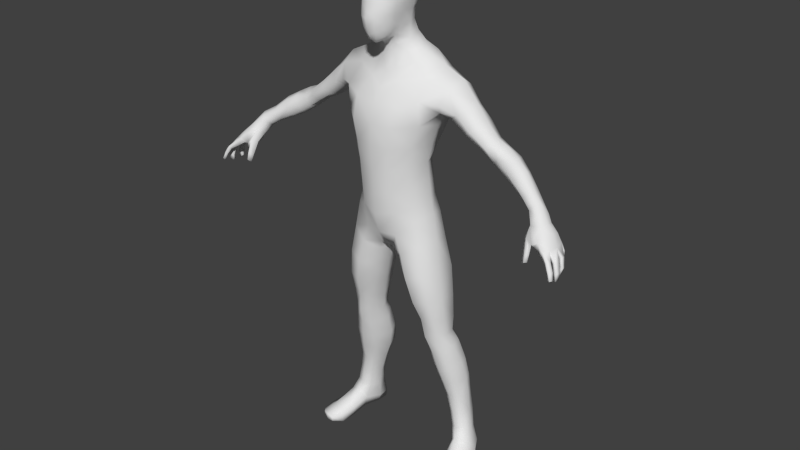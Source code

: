 # Source: Male_LOWPOLYGON.blend  (saved by Blender 3.2.14; exported with 4.5.12 LTS)
import bpy
from mathutils import Matrix  # noqa: F401  (used for matrix-valued properties, if any)

bpy.ops.wm.read_factory_settings(use_empty=True)
scene = bpy.context.scene
scene.name = 'Scene'

# ---- collections
col_collection_1 = bpy.data.collections.new('Collection 1'); scene.collection.children.link(col_collection_1)

# ---- materials (node trees are filled in below, after node groups)
mat_material = bpy.data.materials.new('Material')
mat_material.alpha_threshold = 0.0
mat_material.use_transparent_shadow = False
mat_material.roughness = 0.5

# ---- material node trees

# ---- world
world_world = bpy.data.worlds.new('World'); scene.world = world_world
world_world.color = (0.05088, 0.05088, 0.05088)
world_world.use_sun_shadow = False
world_world.sun_shadow_jitter_overblur = 0.0
world_world.cycles.sampling_method = 'MANUAL'
world_world.cycles.sample_map_resolution = 256

# ---- meshes
me_mesh = bpy.data.meshes.new('Mesh')
me_mesh.from_pydata([(7.748, -13.15, 114.6), (7.694, -13.47, 114.5), (7.39, -13.33, 114.8), (7.497, -13.05, 114.9), (7.52, -12.75, 114.8), (7.712, -12.83, 114.5), (7.419, -12.59, 114.6), (7.594, -12.63, 114.4), (7.285, -12.61, 114.4), (7.459, -12.6, 114.2), (7.359, -12.78, 114.1), (7.158, -12.77, 114.3), (7.064, -13.57, 114.0), (7.053, -13.12, 114.3), (7.21, -13.48, 114.5), (7.267, -13.8, 114.1), (8.011, -13.61, 114.2), (8.068, -13.24, 114.3), (8.325, -13.34, 113.9), (8.272, -13.73, 113.9), (8.032, -12.87, 114.2), (7.905, -12.64, 114.1), (8.162, -12.7, 113.8), (8.269, -12.94, 113.9), (7.747, -12.63, 113.9), (8.024, -12.7, 113.7), (7.677, -12.84, 113.8), (8.101, -12.96, 113.6), (7.656, -13.18, 113.8), (8.167, -13.32, 113.7), (8.57, -13.64, 112.8), (8.521, -13.78, 112.8), (8.652, -13.86, 112.8), (8.7, -13.71, 112.8), (7.593, -13.73, 114.3), (7.505, -13.8, 113.9), (7.316, -13.82, 113.1), (7.207, -13.93, 113.1), (7.351, -14.02, 113.2), (7.44, -13.92, 113.2), (7.297, -13.09, 113.9), (7.326, -13.49, 113.8), (8.517, -13.23, 112.8), (8.415, -13.19, 112.9), (8.41, -13.36, 112.9), (8.539, -13.38, 112.8), (7.821, -13.86, 114.1), (8.081, -13.98, 113.9), (8.659, -14.13, 112.9), (8.583, -14.24, 112.9), (8.673, -14.28, 113.0), (8.733, -14.18, 113.0), (8.191, -12.97, 113.1), (8.281, -13.0, 113.1), (8.267, -12.87, 113.0), (8.161, -12.83, 113.1), (8.568, -13.57, 113.6), (8.529, -13.78, 113.5), (8.44, -13.51, 113.5), (8.389, -13.74, 113.4), (8.114, -13.69, 113.7), (8.362, -13.3, 113.5), (8.392, -13.09, 113.5), (8.539, -13.31, 113.5), (8.528, -13.11, 113.5), (8.484, -13.98, 113.6), (8.392, -14.15, 113.6), (8.372, -13.92, 113.5), (8.286, -14.08, 113.5), (7.948, -13.93, 113.7), (8.218, -12.75, 113.5), (8.333, -12.74, 113.5), (8.232, -12.91, 113.5), (8.349, -12.89, 113.6), (8.661, -13.86, 113.1), (8.711, -13.66, 113.1), (8.563, -13.61, 113.1), (8.497, -13.79, 113.0), (8.464, -13.33, 113.2), (8.485, -13.15, 113.2), (8.625, -13.36, 113.1), (8.612, -13.18, 113.1), (8.677, -14.11, 113.3), (8.588, -14.25, 113.2), (8.564, -14.04, 113.2), (8.472, -14.18, 113.2), (8.214, -12.78, 113.3), (8.348, -12.79, 113.3), (8.234, -12.94, 113.3), (8.361, -12.94, 113.3), (6.932, -13.18, 114.9), (7.106, -13.14, 115.1), (7.237, -12.91, 115.2), (7.247, -12.6, 115.0), (7.161, -12.45, 114.8), (7.024, -12.51, 114.6), (6.911, -12.7, 114.6), (6.865, -12.95, 114.7), (7.298, -13.68, 113.4), (7.46, -13.83, 113.5), (7.163, -13.81, 113.4), (7.343, -13.96, 113.5), (7.647, -13.86, 113.9), (7.636, -13.54, 113.8), (0.4607, -11.65, 122.0), (0.377, -11.7, 121.5), (0.6689, -11.96, 121.5), (0.3248, -14.15, 121.1), (0.3556, -13.42, 122.8), (0.8182, -12.41, 121.9), (0.6185, -13.8, 121.6), (0.5717, -13.4, 122.6), (0.699, -12.37, 121.2), (0.369, -12.21, 122.8), (0.3404, -14.09, 121.4), (0.6352, -13.82, 121.4), (0.5024, -13.68, 122.4), (0.7278, -13.43, 122.1), (0.3842, -12.58, 122.9), (0.7944, -12.99, 122.3), (0.2891, -14.01, 122.0), (0.6154, -13.83, 121.2), (0.3346, -14.08, 121.6), (0.5719, -12.02, 121.2), (0.725, -13.43, 121.2), (0.568, -13.78, 122.0), (0.7796, -13.41, 121.7), (0.7891, -12.52, 122.3), (0.6033, -12.58, 122.8), (0.6846, -12.12, 122.4), (0.6114, -13.01, 122.7), (0.417, -11.89, 122.5), (0.7461, -11.98, 121.9), (0.7662, -12.34, 121.5), (0.7623, -13.43, 121.4), (0.3005, -13.79, 122.5), (0.5735, -11.23, 115.8), (1.436, -11.55, 115.7), (1.79, -11.26, 116.8), (0.7467, -10.93, 116.7), (0.7833, -13.98, 115.9), (0.9142, -14.05, 116.8), (0.6552, -11.22, 119.4), (0.8073, -10.99, 118.7), (0.8428, -10.86, 117.8), (1.765, -11.01, 117.8), (1.79, -11.2, 118.8), (0.5563, -11.47, 114.9), (0.8686, -13.87, 117.8), (0.5912, -13.28, 118.5), (1.321, -13.21, 114.2), (0.7382, -13.76, 113.8), (0.6998, -13.9, 114.9), (1.324, -13.33, 115.0), (1.322, -11.72, 114.2), (1.664, -12.44, 114.3), (1.604, -12.47, 115.1), (1.254, -11.76, 115.0), (1.73, -12.37, 115.9), (1.934, -12.25, 116.7), (1.494, -13.37, 115.9), (3.402, -12.46, 117.8), (3.116, -12.66, 117.5), (2.434, -12.95, 117.8), (2.646, -12.63, 118.4), (3.571, -11.93, 117.9), (2.843, -11.86, 118.7), (3.404, -11.42, 117.7), (2.757, -11.24, 118.3), (3.069, -11.37, 117.3), (2.496, -11.22, 117.7), (2.7, -11.7, 117.2), (2.353, -11.6, 117.3), (2.606, -12.19, 117.2), (2.2, -12.23, 117.3), (2.785, -12.58, 117.3), (2.265, -12.65, 117.4), (4.517, -12.67, 116.5), (3.816, -12.73, 117.0), (4.07, -12.45, 117.2), (4.702, -12.44, 116.7), (4.653, -12.05, 116.8), (4.144, -12.02, 117.3), (4.565, -11.69, 116.7), (4.044, -11.54, 117.2), (3.724, -11.56, 116.9), (4.33, -11.65, 116.5), (3.433, -11.76, 116.8), (4.189, -11.81, 116.3), (3.373, -12.22, 116.7), (4.217, -12.25, 116.3), (4.304, -12.49, 116.3), (3.51, -12.58, 116.8), (5.926, -12.82, 115.6), (5.443, -12.67, 115.9), (5.623, -12.55, 116.2), (6.118, -12.7, 115.9), (6.222, -12.38, 116.0), (5.714, -12.19, 116.3), (6.123, -11.97, 115.8), (5.549, -11.75, 116.2), (5.338, -11.62, 115.9), (5.927, -11.82, 115.5), (5.198, -11.89, 115.6), (5.756, -12.03, 115.2), (5.218, -12.31, 115.5), (5.756, -12.42, 115.2), (5.335, -12.52, 115.6), (5.817, -12.6, 115.3), (6.496, -12.99, 115.2), (6.657, -12.87, 115.4), (6.76, -12.65, 115.5), (6.733, -12.32, 115.4), (6.61, -12.17, 115.1), (6.471, -12.29, 114.9), (6.43, -12.58, 114.9), (6.422, -12.8, 115.0), (1.324, -11.54, 119.5), (2.016, -11.93, 119.1), (1.497, -12.13, 119.4), (1.584, -12.73, 118.7), (1.116, -12.71, 119.2), (0.4735, -13.06, 118.9), (1.751, -13.38, 117.9), (1.801, -13.28, 116.9), (4.991, -12.53, 116.2), (5.062, -12.43, 116.4), (5.161, -12.1, 116.6), (4.973, -11.74, 116.5), (4.794, -11.59, 116.2), (4.706, -11.83, 115.9), (4.753, -12.24, 115.8), (4.848, -12.48, 115.9), (0.6976, -11.3, 113.3), (0.8091, -11.03, 112.2), (0.8154, -13.6, 113.0), (1.343, -13.11, 113.3), (1.49, -13.15, 112.6), (0.7268, -13.48, 111.9), (1.7, -12.38, 113.6), (1.819, -12.33, 112.8), (1.371, -11.67, 113.4), (1.569, -11.54, 112.6), (1.016, -13.48, 111.1), (0.5095, -13.0, 110.7), (0.3051, -13.08, 111.1), (0.1457, -12.11, 111.2), (0.3458, -11.24, 111.5), (1.684, -13.18, 111.5), (2.035, -12.36, 111.7), (1.84, -11.53, 111.5), (1.284, -11.16, 111.2), (0.659, -11.35, 110.8), (0.3595, -12.19, 110.6), (0.4494, -13.53, 120.3), (0.3892, -13.09, 120.2), (0.2036, -13.22, 120.1), (0.1925, -13.65, 120.1), (0.325, -11.63, 120.2), (0.2074, -11.83, 120.7), (0.4731, -11.45, 119.8), (0.6559, -11.93, 120.2), (0.533, -12.05, 120.7), (0.9574, -11.78, 119.8), (0.7071, -12.52, 120.1), (0.6606, -12.46, 120.7), (1.06, -12.31, 119.7), (0.7316, -12.77, 119.6), (0.3335, -12.97, 119.5), (0.4324, -12.9, 119.9), (0.2856, -13.01, 119.9), (0.6133, -12.92, 120.7), (0.5035, -12.98, 120.4), (0.5974, -13.43, 120.5), (0.6826, -13.38, 120.8), (0.6236, -11.46, 114.1), (2.422, -12.34, 106.3), (2.024, -12.47, 106.1), (1.834, -12.82, 107.1), (2.264, -12.53, 107.2), (2.488, -12.22, 107.2), (2.697, -11.9, 106.5), (2.378, -11.59, 107.1), (2.543, -11.37, 106.6), (1.985, -11.25, 107.1), (2.096, -11.05, 106.6), (1.593, -12.17, 106.1), (1.517, -12.4, 107.1), (1.326, -11.5, 106.2), (1.514, -11.13, 106.5), (1.52, -11.35, 107.0), (1.333, -11.75, 106.9), (3.613, -11.28, 101.1), (3.26, -11.12, 101.9), (3.058, -10.71, 101.8), (3.284, -10.71, 101.1), (2.925, -10.3, 101.1), (2.77, -10.45, 101.9), (2.39, -10.39, 101.1), (2.405, -10.56, 101.9), (2.312, -11.01, 101.8), (2.365, -10.93, 101.1), (2.557, -11.7, 101.3), (2.44, -11.53, 102.0), (2.663, -11.73, 102.8), (2.465, -11.78, 103.7), (2.867, -11.61, 103.7), (2.992, -11.54, 102.9), (2.999, -11.1, 103.7), (3.076, -11.08, 102.8), (2.799, -10.7, 103.8), (2.92, -10.62, 102.7), (2.464, -10.47, 103.8), (2.637, -10.49, 102.8), (2.123, -11.62, 103.7), (2.33, -11.56, 102.8), (2.283, -10.65, 102.7), (1.98, -10.65, 103.8), (1.868, -11.11, 103.6), (2.16, -11.06, 102.7), (2.903, -11.91, 101.7), (2.762, -11.7, 102.1), (3.166, -11.53, 102.1), (3.402, -11.74, 101.5), (1.716, -12.95, 108.0), (2.185, -12.75, 108.0), (2.508, -12.35, 107.9), (2.442, -11.62, 107.8), (1.949, -11.27, 107.7), (1.387, -12.54, 107.8), (1.344, -11.4, 107.6), (1.156, -11.97, 107.7), (2.643, -12.11, 105.4), (2.189, -12.29, 105.3), (2.859, -11.49, 105.5), (2.737, -11.05, 105.5), (2.23, -10.61, 105.6), (1.695, -11.95, 105.2), (1.524, -10.75, 105.5), (1.349, -11.28, 105.3), (4.155, -12.39, 100.7), (3.972, -11.81, 100.8), (3.863, -11.85, 100.4), (4.168, -12.37, 100.4), (2.931, -12.31, 100.4), (2.753, -12.44, 101.0), (2.989, -13.01, 100.8), (2.977, -12.97, 100.4), (3.091, -12.38, 101.3), (3.357, -12.94, 101.0), (2.488, -10.37, 100.7), (2.91, -10.28, 100.6), (3.201, -10.64, 100.5), (3.528, -11.25, 100.5), (2.841, -11.53, 100.6), (2.608, -10.81, 100.6), (2.773, -11.86, 104.6), (2.35, -12.06, 104.5), (2.947, -11.22, 104.6), (2.803, -10.84, 104.6), (2.331, -10.42, 104.7), (1.886, -11.74, 104.4), (1.558, -11.16, 104.4), (1.684, -10.59, 104.6), (1.536, -13.3, 108.9), (2.142, -13.04, 109.0), (1.284, -13.49, 110.0), (1.947, -13.2, 110.2), (2.404, -12.41, 109.0), (2.248, -12.42, 110.2), (2.379, -11.6, 108.9), (2.214, -11.53, 110.2), (1.825, -11.23, 108.8), (1.629, -11.13, 110.0), (1.043, -12.74, 108.8), (0.7659, -12.92, 109.8), (1.12, -11.42, 108.7), (0.9023, -12.14, 108.7), (0.8866, -11.38, 109.8), (0.6253, -12.26, 109.7), (3.586, -12.16, 101.2), (3.795, -12.71, 100.9), (3.703, -12.33, 100.3), (3.834, -12.7, 100.4), (3.295, -12.5, 100.3), (3.358, -12.89, 100.4), (0.4847, -13.81, 120.6), (0.5442, -13.8, 120.8), (0.2817, -14.11, 120.7), (0.2559, -14.04, 120.5), (0.4098, -13.8, 120.3), (0.2138, -13.93, 120.2), (4.17, -12.93, 100.5), (4.169, -12.93, 100.6), (3.299, -13.39, 100.7), (3.288, -13.38, 100.5), (3.595, -13.39, 100.8), (3.936, -13.22, 100.7), (3.589, -13.39, 100.5), (3.936, -13.22, 100.5), (0.2638, -11.82, 121.1), (0.8221, -12.91, 121.8), (0.7805, -12.88, 121.5), (0.726, -12.89, 121.2), (0.3786, -13.02, 122.9), (0.5455, -12.28, 122.7), (0.0, -14.06, 116.8), (0.0, -13.84, 117.6), (0.0, -13.48, 118.2), (0.0, -10.97, 117.7), (0.0, -13.16, 118.8), (0.0, -13.09, 119.4), (0.0, -14.09, 122.0), (0.0, -14.3, 121.1), (0.0, -13.84, 122.5), (0.0, -13.44, 122.8), (0.0, -11.8, 122.6), (0.0, -14.22, 121.3), (0.0, -12.18, 122.9), (0.0, -12.57, 123.0), (0.0, -11.54, 122.1), (0.0, -14.19, 121.6), (0.0, -11.62, 121.5), (0.0, -14.11, 115.9), (0.0, -11.22, 119.2), (0.0, -11.06, 118.6), (0.0, -11.52, 114.9), (0.0, -11.36, 115.9), (0.0, -11.1, 116.8), (0.0, -14.01, 114.8), (0.0, -11.27, 113.2), (0.0, -11.05, 112.4), (0.0, -13.88, 112.8), (0.0, -13.64, 111.9), (0.0, -11.23, 111.8), (0.0, -12.12, 111.3), (0.0, -13.16, 111.2), (0.0, -13.3, 120.0), (0.0, -13.71, 120.0), (0.0, -11.78, 120.7), (0.0, -11.6, 120.2), (0.0, -11.4, 119.7), (0.0, -13.14, 119.8), (0.0, -11.52, 114.0), (0.0, -14.21, 120.7), (0.0, -14.11, 120.4), (0.0, -14.0, 120.2), (0.0, -11.77, 121.1), (0.0, -13.94, 113.8), (0.0, -13.03, 123.0)], [], [(3, 2, 1, 0), (23, 22, 21, 20), (27, 26, 24, 25), (28, 26, 27, 29), (39, 38, 37, 36), (14, 13, 12, 15), (64, 23, 18, 63), (76, 75, 33, 30), (17, 16, 19, 18), (55, 54, 53, 52), (18, 19, 57, 56), (74, 57, 59, 77), (65, 82, 84, 67), (60, 69, 102, 103), (27, 23, 64, 62), (22, 25, 24, 21), (56, 75, 76, 58), (23, 27, 72, 73), (78, 61, 62, 79), (81, 64, 63, 80), (99, 39, 36, 98), (51, 48, 84, 82), (70, 71, 87, 86), (78, 79, 43, 44), (67, 60, 19, 65), (89, 53, 54, 87), (79, 62, 64, 81), (15, 12, 100, 101), (44, 45, 80, 78), (84, 85, 68, 67), (46, 34, 35, 102), (69, 60, 67, 68), (51, 50, 49, 48), (142, 424, 441, 260), (17, 0, 1, 16), (406, 423, 140, 141), (367, 365, 368, 369), (425, 424, 142, 143), (144, 139, 428, 409), (144, 143, 146, 145), (146, 143, 142, 217), (136, 139, 138, 137), (147, 157, 154, 275), (332, 276, 277, 333), (427, 136, 147, 426), (407, 148, 149, 408), (151, 150, 153, 152), (255, 269, 264, 272), (151, 152, 429, 448), (266, 263, 261, 264), (348, 349, 381, 380), (246, 247, 252, 253), (150, 155, 156, 153), (151, 235, 236, 150), (155, 154, 157, 156), (334, 332, 356, 358), (5, 20, 21, 7), (117, 119, 130, 111), (403, 112, 133, 402), (174, 176, 224, 159), (437, 256, 257, 438), (162, 163, 176, 175), (160, 153, 156, 158), (168, 146, 218, 166), (164, 161, 165, 166), (166, 165, 167, 168), (280, 281, 283, 282), (170, 168, 167, 169), (236, 237, 240, 239), (179, 178, 177, 180), (174, 173, 175, 176), (255, 272, 273, 254), (179, 180, 181, 182), (185, 184, 183, 186), (182, 181, 183, 184), (177, 191, 232, 225), (208, 206, 215, 216), (195, 194, 193, 196), (188, 190, 189, 187), (192, 178, 162, 175), (178, 192, 191, 177), (190, 191, 192, 189), (4, 93, 92, 3), (197, 211, 212, 199), (94, 213, 212, 93), (198, 195, 196, 197), (213, 202, 199, 212), (96, 95, 8, 11), (229, 228, 200, 201), (206, 205, 203, 204), (198, 197, 199, 200), (202, 204, 203, 201), (203, 205, 231, 230), (200, 199, 202, 201), (431, 234, 247, 434), (196, 210, 211, 197), (194, 207, 208, 193), (94, 93, 4, 6), (218, 146, 217, 219), (210, 196, 193, 209), (285, 289, 290, 284), (202, 213, 214, 204), (176, 163, 223, 224), (91, 210, 209, 90), (221, 220, 218, 219), (393, 397, 399, 392), (149, 222, 410, 408), (263, 266, 219, 217), (174, 172, 171, 173), (221, 222, 149, 220), (406, 141, 148, 407), (268, 411, 410, 222), (310, 311, 313, 312), (299, 316, 313, 297), (353, 342, 344, 354), (180, 177, 225, 226), (294, 295, 296, 297), (205, 207, 232, 231), (148, 141, 224, 223), (65, 19, 47, 66), (444, 388, 107, 413), (135, 108, 415, 414), (1, 2, 14, 34), (418, 113, 131, 416), (74, 32, 33, 75), (150, 236, 239, 155), (71, 70, 25, 22), (14, 15, 35, 34), (186, 183, 228, 229), (226, 227, 181, 180), (190, 231, 232, 191), (152, 153, 160, 140), (230, 231, 190, 188), (364, 366, 375, 374), (211, 92, 93, 212), (99, 98, 41, 35), (92, 211, 210, 91), (366, 243, 244, 375), (95, 214, 213, 94), (90, 97, 13, 14), (13, 97, 96, 11), (164, 163, 162, 161), (166, 218, 220, 164), (109, 127, 119, 401), (319, 315, 314, 318), (165, 182, 184, 167), (131, 129, 132, 104), (245, 244, 243, 238), (235, 432, 433, 238), (237, 236, 235, 238), (188, 187, 185, 186), (325, 326, 368, 365), (241, 239, 240, 242), (251, 234, 242, 250), (247, 246, 435, 434), (234, 431, 430, 233), (238, 243, 248, 237), (232, 207, 194, 225), (171, 187, 189, 173), (237, 248, 249, 240), (367, 248, 243, 366), (433, 436, 245, 238), (252, 251, 373, 378), (140, 423, 429, 152), (234, 251, 252, 247), (235, 151, 448, 432), (112, 123, 106, 133), (255, 254, 257, 256), (8, 95, 94, 6), (105, 422, 420, 104), (440, 439, 259, 258), (396, 394, 395, 398), (123, 400, 105, 106), (109, 132, 129, 127), (420, 416, 131, 104), (264, 261, 262, 265), (411, 268, 270, 442), (403, 271, 265, 112), (160, 158, 159, 224), (341, 380, 381, 340), (277, 278, 287, 286), (266, 264, 269, 267), (269, 255, 256, 270), (265, 262, 123, 112), (309, 307, 322, 293), (4, 3, 0, 5), (419, 118, 113, 418), (119, 127, 128, 130), (110, 122, 114, 115), (107, 114, 417, 413), (26, 28, 40, 10), (265, 271, 272, 264), (90, 209, 216, 97), (271, 274, 273, 272), (120, 125, 116, 135), (119, 117, 126, 401), (439, 447, 400, 259), (405, 128, 127, 129), (371, 369, 368, 370), (315, 319, 300, 303), (106, 105, 104, 132), (126, 117, 125, 110), (241, 233, 275, 154), (344, 345, 302, 354), (275, 443, 426, 147), (257, 254, 390, 391), (344, 384, 385, 347), (278, 277, 276, 279), (287, 291, 288, 286), (154, 155, 239, 241), (46, 47, 19, 16), (118, 419, 449, 404), (188, 186, 229, 230), (339, 337, 286, 288), (217, 142, 260, 263), (390, 386, 389, 391), (326, 325, 279, 280), (370, 372, 373, 371), (279, 276, 281, 280), (379, 253, 252, 378), (376, 330, 331, 377), (289, 288, 291, 290), (328, 330, 376, 372), (181, 227, 228, 183), (435, 246, 245, 436), (357, 333, 337, 361), (322, 323, 292, 293), (245, 246, 253, 244), (295, 294, 293, 292), (299, 298, 301, 300), (313, 316, 317, 312), (299, 297, 296, 298), (300, 301, 302, 303), (311, 309, 293, 294), (279, 325, 324, 278), (321, 304, 315, 303), (305, 304, 307, 306), (306, 307, 309, 308), (393, 340, 381, 397), (297, 313, 311, 294), (309, 311, 310, 308), (261, 258, 259, 262), (319, 316, 299, 300), (215, 96, 97, 216), (357, 361, 314, 305), (314, 315, 304, 305), (317, 316, 319, 318), (440, 258, 260, 441), (222, 221, 267, 268), (318, 314, 361, 362), (404, 449, 415, 108), (356, 332, 333, 357), (336, 285, 283, 335), (282, 327, 326, 280), (284, 328, 327, 282), (324, 329, 287, 278), (290, 330, 328, 284), (290, 291, 331, 330), (78, 80, 63, 61), (206, 204, 214, 215), (329, 331, 291, 287), (358, 308, 310, 359), (336, 335, 359, 360), (336, 338, 289, 285), (214, 95, 96, 215), (343, 342, 341, 340), (277, 286, 337, 333), (289, 338, 339, 288), (348, 345, 346, 349), (345, 348, 320, 302), (345, 344, 347, 346), (342, 382, 384, 344), (30, 33, 32, 31), (442, 270, 256, 437), (135, 116, 111, 108), (352, 351, 296, 295), (298, 296, 351, 350), (295, 292, 353, 352), (138, 172, 174, 159), (44, 43, 42, 45), (324, 325, 365, 364), (421, 122, 120, 412), (242, 234, 233, 241), (298, 350, 355, 301), (302, 301, 355, 354), (321, 322, 307, 304), (360, 363, 338, 336), (306, 308, 358, 356), (285, 284, 282, 283), (172, 170, 169, 171), (385, 384, 382, 383), (362, 363, 317, 318), (312, 317, 363, 360), (362, 361, 337, 339), (368, 326, 327, 370), (355, 350, 351, 352), (364, 365, 367, 366), (378, 376, 377, 379), (248, 367, 369, 249), (328, 372, 370, 327), (377, 374, 375, 379), (395, 347, 385, 398), (374, 329, 324, 364), (399, 383, 343, 392), (92, 91, 2, 3), (355, 352, 353, 354), (274, 271, 403, 124), (376, 378, 373, 372), (258, 261, 263, 260), (276, 332, 334, 281), (373, 251, 250, 371), (178, 179, 161, 162), (371, 250, 249, 369), (389, 445, 446, 391), (303, 302, 320, 321), (422, 105, 400, 447), (323, 320, 348, 380), (380, 341, 292, 323), (383, 382, 342, 343), (221, 219, 266, 267), (22, 23, 73, 71), (360, 359, 310, 312), (353, 292, 341, 342), (110, 115, 134, 126), (226, 195, 198, 227), (106, 132, 109, 133), (387, 388, 389, 386), (417, 114, 122, 421), (386, 273, 274, 387), (402, 133, 109, 401), (257, 391, 446, 438), (445, 389, 388, 444), (124, 134, 115, 121), (29, 18, 56, 58), (115, 114, 107, 121), (110, 125, 120, 122), (135, 414, 412, 120), (207, 205, 206, 208), (404, 108, 111, 130), (274, 124, 121, 387), (83, 85, 49, 50), (387, 121, 107, 388), (117, 111, 116, 125), (244, 253, 379, 375), (273, 386, 390, 254), (331, 329, 374, 377), (161, 179, 182, 165), (175, 173, 189, 192), (167, 184, 185, 169), (169, 185, 187, 171), (193, 208, 216, 209), (339, 338, 363, 362), (230, 229, 201, 203), (195, 226, 225, 194), (305, 306, 356, 357), (126, 134, 402, 401), (227, 198, 200, 228), (75, 56, 57, 74), (346, 394, 396, 349), (343, 340, 393, 392), (347, 395, 394, 346), (7, 6, 4, 5), (7, 9, 8, 6), (81, 80, 45, 42), (397, 381, 349, 396), (13, 11, 10, 40), (397, 396, 398, 399), (87, 71, 73, 89), (385, 383, 399, 398), (267, 269, 270, 268), (31, 32, 74, 77), (98, 36, 37, 100), (47, 69, 68, 66), (59, 60, 29, 58), (29, 61, 63, 18), (48, 49, 85, 84), (9, 10, 11, 8), (102, 35, 41, 103), (66, 83, 82, 65), (68, 85, 83, 66), (24, 26, 10, 9), (98, 100, 12, 41), (24, 9, 7, 21), (101, 100, 37, 38), (88, 89, 73, 72), (46, 102, 69, 47), (54, 55, 86, 87), (41, 12, 13, 40), (29, 27, 62, 61), (77, 76, 30, 31), (46, 16, 1, 34), (20, 5, 0, 17), (57, 19, 60, 59), (55, 52, 88, 86), (39, 99, 101, 38), (88, 52, 53, 89), (70, 72, 27, 25), (43, 79, 81, 42), (59, 58, 76, 77), (15, 101, 99, 35), (88, 72, 70, 86), (18, 23, 20, 17), (28, 29, 60, 103), (103, 41, 40, 28), (51, 82, 83, 50), (240, 249, 250, 242), (145, 170, 172, 138), (118, 404, 130, 128), (137, 138, 159, 158), (137, 158, 156, 157), (138, 139, 144, 145), (427, 428, 139, 136), (141, 140, 160, 224), (136, 137, 157, 147), (145, 146, 168, 170), (223, 163, 164, 220), (262, 259, 400, 123), (134, 124, 403, 402), (144, 409, 425, 143), (281, 334, 335, 283), (335, 334, 358, 359), (149, 148, 223, 220), (320, 323, 322, 321), (233, 430, 443, 275), (2, 91, 90, 14), (128, 405, 113, 118), (131, 113, 405, 129)])
me_mesh.polygons.foreach_set('use_smooth', [True] * 427)
_uv = me_mesh.uv_layers.new(name='UVMap')
_uv.uv.foreach_set('vector', [0.707, 0.4697, 0.7095, 0.4542, 0.733, 0.4484, 0.7292, 0.4676, 0.7835, 0.4967, 0.7696, 0.5095, 0.7487, 0.5044, 0.7533, 0.4879, 0.6314, 0.8828, 0.6104, 0.8957, 0.6015, 0.8859, 0.6185, 0.8766, 0.6219, 0.9092, 0.6104, 0.8957, 0.6314, 0.8828, 0.6466, 0.8947, 0.7336, 0.385, 0.7311, 0.3855, 0.7297, 0.3844, 0.7319, 0.3767, 0.7108, 0.4364, 0.6911, 0.4276, 0.7108, 0.4096, 0.7242, 0.4149, 0.8119, 0.4916, 0.7835, 0.4967, 0.7913, 0.4632, 0.8159, 0.4829, 0.8397, 0.4396, 0.8361, 0.4339, 0.8446, 0.4297, 0.8487, 0.432, 0.7578, 0.4656, 0.7589, 0.4413, 0.7854, 0.4275, 0.7913, 0.4632, 0.7924, 0.5378, 0.7936, 0.5343, 0.7954, 0.5331, 0.7981, 0.5354, 0.7913, 0.4632, 0.7854, 0.4275, 0.817, 0.4298, 0.817, 0.4403, 0.836, 0.4269, 0.817, 0.4298, 0.8187, 0.4213, 0.8377, 0.4191, 0.789, 0.3979, 0.7945, 0.3804, 0.8004, 0.3817, 0.7972, 0.3985, 0.659, 0.9094, 0.6622, 0.9242, 0.6485, 0.9351, 0.6357, 0.9236, 0.7986, 0.5086, 0.7835, 0.4967, 0.8119, 0.4916, 0.8106, 0.4979, 0.7696, 0.5095, 0.7658, 0.5203, 0.7466, 0.5167, 0.7487, 0.5044, 0.817, 0.4403, 0.8361, 0.4339, 0.8397, 0.4396, 0.8221, 0.4469, 0.7835, 0.4967, 0.7986, 0.5086, 0.7956, 0.5175, 0.7886, 0.5166, 0.6683, 0.8705, 0.6552, 0.8829, 0.6479, 0.8744, 0.6608, 0.8648, 0.8276, 0.4957, 0.8119, 0.4916, 0.8159, 0.4829, 0.831, 0.4908, 0.7376, 0.3931, 0.7336, 0.385, 0.7319, 0.3767, 0.7462, 0.3849, 0.7959, 0.3726, 0.7992, 0.369, 0.8004, 0.3817, 0.7945, 0.3804, 0.779, 0.5262, 0.7824, 0.521, 0.7885, 0.5292, 0.7853, 0.534, 0.6683, 0.8705, 0.6608, 0.8648, 0.6734, 0.8553, 0.6799, 0.8614, 0.7972, 0.3985, 0.8033, 0.4139, 0.7854, 0.4275, 0.789, 0.3979, 0.7934, 0.527, 0.7954, 0.5331, 0.7936, 0.5343, 0.7885, 0.5292, 0.8243, 0.5, 0.8106, 0.4979, 0.8119, 0.4916, 0.8276, 0.4957, 0.7242, 0.4149, 0.7108, 0.4096, 0.7237, 0.3889, 0.7312, 0.3929, 0.8442, 0.4934, 0.8365, 0.4946, 0.831, 0.4908, 0.8331, 0.4843, 0.6962, 0.8991, 0.6996, 0.9071, 0.6821, 0.9139, 0.6783, 0.9057, 0.7515, 0.422, 0.7358, 0.4296, 0.7365, 0.4107, 0.7444, 0.4093, 0.6622, 0.9242, 0.659, 0.9094, 0.6783, 0.9057, 0.6821, 0.9139, 0.7959, 0.3726, 0.793, 0.371, 0.7927, 0.3662, 0.7992, 0.369, 0.05079, 0.556, 0.02474, 0.5822, 0.01, 0.5586, 0.03085, 0.541, 0.7578, 0.4656, 0.7292, 0.4676, 0.733, 0.4484, 0.7589, 0.4413, 0.07473, 0.306, 0.09819, 0.2663, 0.1347, 0.2884, 0.116, 0.3288, 0.4583, 0.4608, 0.4715, 0.4048, 0.5046, 0.4036, 0.4982, 0.4654, 0.04321, 0.611, 0.02474, 0.5822, 0.05079, 0.556, 0.07724, 0.5824, 0.1049, 0.6222, 0.1286, 0.6699, 0.09238, 0.6905, 0.06853, 0.6512, 0.1049, 0.6222, 0.07724, 0.5824, 0.1159, 0.5482, 0.145, 0.5951, 0.1159, 0.5482, 0.07724, 0.5824, 0.05079, 0.556, 0.0758, 0.5285, 0.1484, 0.7192, 0.1286, 0.6699, 0.1766, 0.64, 0.194, 0.6991, 0.171, 0.7624, 0.2102, 0.7423, 0.2276, 0.7814, 0.1925, 0.8043, 0.5161, 0.2124, 0.5043, 0.259, 0.4814, 0.2514, 0.4916, 0.2086, 0.1175, 0.7335, 0.1484, 0.7192, 0.171, 0.7624, 0.1417, 0.777, 0.05499, 0.3437, 0.09385, 0.369, 0.06283, 0.4069, 0.03975, 0.3763, 0.19, 0.1973, 0.2194, 0.2306, 0.1947, 0.2694, 0.1593, 0.2422, 0.6753, 0.6709, 0.6936, 0.6616, 0.7153, 0.6871, 0.6781, 0.6867, 0.19, 0.1973, 0.1593, 0.2422, 0.1278, 0.2192, 0.1546, 0.1754, 0.7473, 0.6657, 0.7682, 0.6883, 0.7468, 0.7118, 0.7153, 0.6871, 0.3757, 0.7476, 0.3589, 0.7136, 0.3798, 0.7017, 0.4007, 0.7288, 0.6631, 0.5438, 0.6166, 0.5635, 0.6153, 0.5213, 0.664, 0.5121, 0.2194, 0.2306, 0.255, 0.2569, 0.2362, 0.2909, 0.1947, 0.2694, 0.19, 0.1973, 0.2182, 0.16, 0.2435, 0.1945, 0.2194, 0.2306, 0.2642, 0.7609, 0.2276, 0.7814, 0.2102, 0.7423, 0.2508, 0.7251, 0.5484, 0.2126, 0.5161, 0.2124, 0.526, 0.1687, 0.5591, 0.1689, 0.727, 0.4854, 0.7533, 0.4879, 0.7487, 0.5044, 0.726, 0.5011, 0.6191, 0.7586, 0.6321, 0.7734, 0.621, 0.7888, 0.6101, 0.7757, 0.6619, 0.7328, 0.6849, 0.7485, 0.6754, 0.7615, 0.6553, 0.7447, 0.2046, 0.4076, 0.1825, 0.4068, 0.162, 0.3643, 0.2145, 0.3758, 0.6605, 0.6411, 0.6678, 0.6561, 0.6428, 0.656, 0.638, 0.6428, 0.7423, 0.2927, 0.7283, 0.3354, 0.7055, 0.324, 0.7204, 0.2987, 0.1755, 0.3131, 0.1947, 0.2694, 0.2362, 0.2909, 0.2243, 0.3332, 0.1735, 0.5432, 0.1159, 0.5482, 0.1165, 0.5047, 0.1656, 0.5057, 0.7627, 0.3462, 0.7674, 0.2905, 0.8002, 0.291, 0.8043, 0.3462, 0.8043, 0.3462, 0.8002, 0.291, 0.8315, 0.2894, 0.8396, 0.335, 0.5174, 0.3064, 0.5331, 0.265, 0.563, 0.268, 0.5569, 0.3034, 0.8691, 0.3205, 0.8396, 0.335, 0.8315, 0.2894, 0.8587, 0.287, 0.2435, 0.1945, 0.2644, 0.1608, 0.2982, 0.1917, 0.2755, 0.2242, 0.7724, 0.2429, 0.7488, 0.2452, 0.7533, 0.2013, 0.7724, 0.1983, 0.6859, 0.3135, 0.696, 0.2941, 0.7204, 0.2987, 0.7055, 0.324, 0.6753, 0.6709, 0.6781, 0.6867, 0.6504, 0.6883, 0.6484, 0.6728, 0.7724, 0.2429, 0.7724, 0.1983, 0.7957, 0.2022, 0.7965, 0.2425, 0.849, 0.2427, 0.8246, 0.2437, 0.8189, 0.2015, 0.837, 0.2033, 0.7965, 0.2425, 0.7957, 0.2022, 0.8189, 0.2015, 0.8246, 0.2437, 0.7533, 0.2013, 0.7344, 0.2014, 0.7366, 0.1657, 0.7553, 0.1681, 0.7347, 0.106, 0.7232, 0.1066, 0.7265, 0.06965, 0.7384, 0.06991, 0.7698, 0.1362, 0.7511, 0.1351, 0.7518, 0.1054, 0.7688, 0.1068, 0.8538, 0.1987, 0.8759, 0.19, 0.8917, 0.2378, 0.8689, 0.2462, 0.73, 0.2505, 0.7488, 0.2452, 0.7423, 0.2927, 0.7204, 0.2987, 0.7488, 0.2452, 0.73, 0.2505, 0.7344, 0.2014, 0.7533, 0.2013, 0.7206, 0.2017, 0.7344, 0.2014, 0.73, 0.2505, 0.7098, 0.2499, 0.7955, 0.02351, 0.7966, 0.0416, 0.7803, 0.04082, 0.7804, 0.02235, 0.7854, 0.1101, 0.7821, 0.07432, 0.7998, 0.07556, 0.8056, 0.113, 0.812, 0.03935, 0.8165, 0.07368, 0.7998, 0.07556, 0.7966, 0.0416, 0.7884, 0.1388, 0.7698, 0.1362, 0.7688, 0.1068, 0.7854, 0.1101, 0.8165, 0.07368, 0.8238, 0.1123, 0.8056, 0.113, 0.7998, 0.07556, 0.8339, 0.03672, 0.8231, 0.03734, 0.8199, 0.02187, 0.8302, 0.02029, 0.8299, 0.1741, 0.8128, 0.175, 0.8096, 0.1438, 0.8268, 0.1438, 0.8561, 0.09848, 0.863, 0.1274, 0.8449, 0.1367, 0.8399, 0.1069, 0.7884, 0.1388, 0.7854, 0.1101, 0.8056, 0.113, 0.8096, 0.1438, 0.8238, 0.1123, 0.8399, 0.1069, 0.8449, 0.1367, 0.8268, 0.1438, 0.8449, 0.1367, 0.863, 0.1274, 0.868, 0.1548, 0.849, 0.1647, 0.8096, 0.1438, 0.8056, 0.113, 0.8238, 0.1123, 0.8268, 0.1438, 0.1868, 0.901, 0.2325, 0.8977, 0.2207, 0.9417, 0.1962, 0.9326, 0.7688, 0.1068, 0.7685, 0.07145, 0.7821, 0.07432, 0.7854, 0.1101, 0.7511, 0.1351, 0.7338, 0.1337, 0.7347, 0.106, 0.7518, 0.1054, 0.812, 0.03935, 0.7966, 0.0416, 0.7955, 0.02351, 0.8101, 0.02248, 0.1165, 0.5047, 0.1159, 0.5482, 0.0758, 0.5285, 0.08244, 0.4972, 0.7685, 0.07145, 0.7688, 0.1068, 0.7518, 0.1054, 0.7535, 0.07012, 0.5927, 0.2717, 0.6254, 0.2744, 0.6215, 0.3079, 0.5909, 0.3045, 0.8238, 0.1123, 0.8165, 0.07368, 0.8299, 0.06991, 0.8399, 0.1069, 0.1825, 0.4068, 0.1653, 0.4265, 0.1314, 0.4024, 0.162, 0.3643, 0.7665, 0.03862, 0.7685, 0.07145, 0.7535, 0.07012, 0.7519, 0.03756, 0.06999, 0.4604, 0.1046, 0.4518, 0.1165, 0.5047, 0.08244, 0.4972, 0.3795, 0.6783, 0.3639, 0.6835, 0.3609, 0.6703, 0.3814, 0.6704, 0.06283, 0.4069, 0.04687, 0.4261, 0.02514, 0.4076, 0.03975, 0.3763, 0.05053, 0.5186, 0.05579, 0.491, 0.08244, 0.4972, 0.0758, 0.5285, 0.9255, 0.2953, 0.8937, 0.3061, 0.8869, 0.2877, 0.9119, 0.2783, 0.06999, 0.4604, 0.04687, 0.4261, 0.06283, 0.4069, 0.1046, 0.4518, 0.07473, 0.306, 0.116, 0.3288, 0.09385, 0.369, 0.05499, 0.3437, 0.02478, 0.4495, 0.01087, 0.4328, 0.02514, 0.4076, 0.04687, 0.4261, 0.5902, 0.1284, 0.5995, 0.07081, 0.6155, 0.07678, 0.6104, 0.1343, 0.639, 0.03368, 0.6362, 0.08069, 0.6155, 0.07678, 0.6197, 0.02947, 0.4602, 0.7009, 0.4299, 0.6869, 0.4468, 0.637, 0.4822, 0.6664, 0.7724, 0.1983, 0.7533, 0.2013, 0.7553, 0.1681, 0.7691, 0.1709, 0.4821, 0.7744, 0.4792, 0.7342, 0.5027, 0.7403, 0.5026, 0.7778, 0.7205, 0.1368, 0.7338, 0.1337, 0.7366, 0.1657, 0.7202, 0.1651, 0.09385, 0.369, 0.116, 0.3288, 0.162, 0.3643, 0.1314, 0.4024, 0.789, 0.3979, 0.7854, 0.4275, 0.7683, 0.4129, 0.7815, 0.3924, 0.5987, 0.6695, 0.6123, 0.6821, 0.6036, 0.6991, 0.5857, 0.6878, 0.591, 0.7656, 0.6013, 0.7844, 0.5836, 0.7962, 0.5738, 0.7699, 0.733, 0.4484, 0.7095, 0.4542, 0.7108, 0.4364, 0.7358, 0.4296, 0.6413, 0.8353, 0.6442, 0.8151, 0.6637, 0.8121, 0.6678, 0.8353, 0.836, 0.4269, 0.844, 0.4268, 0.8446, 0.4297, 0.8361, 0.4339, 0.2194, 0.2306, 0.2435, 0.1945, 0.2755, 0.2242, 0.255, 0.2569, 0.7824, 0.521, 0.779, 0.5262, 0.7658, 0.5203, 0.7696, 0.5095, 0.7108, 0.4364, 0.7242, 0.4149, 0.7365, 0.4107, 0.7358, 0.4296, 0.837, 0.2033, 0.8189, 0.2015, 0.8128, 0.175, 0.8299, 0.1741, 0.7691, 0.1709, 0.7902, 0.1696, 0.7957, 0.2022, 0.7724, 0.1983, 0.7206, 0.2017, 0.7202, 0.1651, 0.7366, 0.1657, 0.7344, 0.2014, 0.1593, 0.2422, 0.1947, 0.2694, 0.1755, 0.3131, 0.1347, 0.2884, 0.849, 0.1647, 0.868, 0.1548, 0.8759, 0.19, 0.8538, 0.1987, 0.4409, 0.3988, 0.4247, 0.4504, 0.391, 0.4315, 0.4088, 0.3828, 0.7821, 0.07432, 0.7803, 0.04082, 0.7966, 0.0416, 0.7998, 0.07556, 0.7376, 0.3931, 0.7462, 0.3849, 0.755, 0.4033, 0.7365, 0.4107, 0.7803, 0.04082, 0.7821, 0.07432, 0.7685, 0.07145, 0.7665, 0.03862, 0.4247, 0.4504, 0.4094, 0.5045, 0.3754, 0.4764, 0.391, 0.4315, 0.8231, 0.03734, 0.8299, 0.06991, 0.8165, 0.07368, 0.812, 0.03935, 0.7519, 0.03756, 0.7362, 0.0394, 0.7309, 0.01727, 0.7501, 0.01, 0.7309, 0.01727, 0.7362, 0.0394, 0.7219, 0.04052, 0.716, 0.02501, 0.7627, 0.3462, 0.7283, 0.3354, 0.7423, 0.2927, 0.7674, 0.2905, 0.1656, 0.5057, 0.1165, 0.5047, 0.1046, 0.4518, 0.1614, 0.4634, 0.6624, 0.7723, 0.647, 0.7855, 0.6321, 0.7734, 0.6458, 0.7573, 0.4788, 0.05441, 0.5054, 0.0649, 0.4903, 0.1159, 0.4623, 0.104, 0.8002, 0.291, 0.7965, 0.2425, 0.8246, 0.2437, 0.8315, 0.2894, 0.6637, 0.8121, 0.6584, 0.7974, 0.6745, 0.7862, 0.6836, 0.8022, 0.3666, 0.5023, 0.3754, 0.4764, 0.4094, 0.5045, 0.3947, 0.5473, 0.2182, 0.16, 0.1801, 0.1318, 0.2078, 0.08829, 0.2411, 0.1124, 0.2644, 0.1608, 0.2435, 0.1945, 0.2182, 0.16, 0.2411, 0.1124, 0.8538, 0.1987, 0.8689, 0.2462, 0.849, 0.2427, 0.837, 0.2033, 0.4833, 0.353, 0.5105, 0.3485, 0.5046, 0.4036, 0.4715, 0.4048, 0.2452, 0.821, 0.2786, 0.7966, 0.2982, 0.8309, 0.2684, 0.8625, 0.575, 0.5306, 0.5802, 0.5918, 0.5289, 0.5925, 0.5363, 0.5357, 0.2207, 0.9417, 0.2072, 0.99, 0.1944, 0.9856, 0.1962, 0.9326, 0.2325, 0.8977, 0.1868, 0.901, 0.175, 0.8644, 0.2105, 0.8448, 0.3947, 0.5473, 0.4094, 0.5045, 0.4467, 0.5257, 0.439, 0.5806, 0.7366, 0.1657, 0.7338, 0.1337, 0.7511, 0.1351, 0.7553, 0.1681, 0.8869, 0.2877, 0.8689, 0.2462, 0.8917, 0.2378, 0.9119, 0.2783, 0.439, 0.5806, 0.4467, 0.5257, 0.4915, 0.5357, 0.4839, 0.5952, 0.4583, 0.4608, 0.4467, 0.5257, 0.4094, 0.5045, 0.4247, 0.4504, 0.2078, 0.08829, 0.2333, 0.05512, 0.251, 0.06225, 0.2411, 0.1124, 0.6153, 0.5213, 0.575, 0.5306, 0.5771, 0.4657, 0.6176, 0.4664, 0.1347, 0.2884, 0.09819, 0.2663, 0.1278, 0.2192, 0.1593, 0.2422, 0.5802, 0.5918, 0.575, 0.5306, 0.6153, 0.5213, 0.6166, 0.5635, 0.2182, 0.16, 0.19, 0.1973, 0.1546, 0.1754, 0.1801, 0.1318, 0.6849, 0.7485, 0.7023, 0.7599, 0.6889, 0.7744, 0.6754, 0.7615, 0.6753, 0.6709, 0.6484, 0.6728, 0.6428, 0.656, 0.6678, 0.6561, 0.8199, 0.02187, 0.8231, 0.03734, 0.812, 0.03935, 0.8101, 0.02248, 0.7029, 0.7874, 0.7197, 0.8026, 0.6968, 0.8253, 0.6836, 0.8022, 0.7762, 0.7517, 0.7509, 0.7674, 0.7404, 0.7551, 0.7654, 0.7327, 0.3502, 0.6915, 0.3409, 0.6991, 0.3301, 0.6948, 0.3401, 0.6791, 0.7023, 0.7599, 0.7205, 0.7718, 0.7029, 0.7874, 0.6889, 0.7744, 0.6624, 0.7723, 0.6745, 0.7862, 0.6584, 0.7974, 0.647, 0.7855, 0.6968, 0.8253, 0.6678, 0.8353, 0.6637, 0.8121, 0.6836, 0.8022, 0.7153, 0.6871, 0.7468, 0.7118, 0.7228, 0.7362, 0.6998, 0.7192, 0.6884, 0.6152, 0.7019, 0.6346, 0.6871, 0.6503, 0.6728, 0.634, 0.6619, 0.7328, 0.6732, 0.7082, 0.6998, 0.7192, 0.6849, 0.7485, 0.1755, 0.3131, 0.2243, 0.3332, 0.2145, 0.3758, 0.162, 0.3643, 0.4228, 0.7054, 0.4007, 0.7288, 0.3798, 0.7017, 0.4008, 0.6896, 0.4814, 0.2514, 0.4684, 0.3032, 0.4434, 0.2939, 0.4552, 0.2409, 0.7473, 0.6657, 0.7153, 0.6871, 0.6936, 0.6616, 0.7212, 0.6494, 0.6936, 0.6616, 0.6753, 0.6709, 0.6678, 0.6561, 0.6871, 0.6503, 0.6998, 0.7192, 0.7228, 0.7362, 0.7023, 0.7599, 0.6849, 0.7485, 0.5727, 0.07046, 0.5464, 0.07183, 0.5535, 0.03089, 0.5758, 0.02282, 0.7087, 0.4852, 0.707, 0.4697, 0.7292, 0.4676, 0.727, 0.4854, 0.6195, 0.8291, 0.6292, 0.8091, 0.6442, 0.8151, 0.6413, 0.8353, 0.6321, 0.7734, 0.647, 0.7855, 0.635, 0.7991, 0.621, 0.7888, 0.6125, 0.7319, 0.596, 0.7228, 0.6005, 0.7114, 0.6171, 0.7213, 0.6036, 0.6991, 0.6005, 0.7114, 0.5807, 0.7018, 0.5857, 0.6878, 0.6104, 0.8957, 0.6219, 0.9092, 0.6048, 0.9193, 0.5919, 0.9067, 0.6998, 0.7192, 0.6732, 0.7082, 0.6781, 0.6867, 0.7153, 0.6871, 0.7519, 0.03756, 0.7535, 0.07012, 0.7384, 0.06991, 0.7362, 0.0394, 0.6732, 0.7082, 0.6477, 0.7038, 0.6504, 0.6883, 0.6781, 0.6867, 0.5897, 0.7424, 0.6057, 0.7474, 0.6018, 0.7645, 0.591, 0.7656, 0.6321, 0.7734, 0.6191, 0.7586, 0.6287, 0.7425, 0.6458, 0.7573, 0.7509, 0.7674, 0.7348, 0.7831, 0.7205, 0.7718, 0.7404, 0.7551, 0.6451, 0.8062, 0.635, 0.7991, 0.647, 0.7855, 0.6584, 0.7974, 0.5414, 0.4658, 0.4982, 0.4654, 0.5046, 0.4036, 0.5459, 0.4015, 0.5054, 0.0649, 0.4788, 0.05441, 0.4879, 0.01, 0.5132, 0.02527, 0.6889, 0.7744, 0.7029, 0.7874, 0.6836, 0.8022, 0.6745, 0.7862, 0.6287, 0.7425, 0.6191, 0.7586, 0.6057, 0.7474, 0.6125, 0.7319, 0.2452, 0.821, 0.2105, 0.8448, 0.1925, 0.8043, 0.2276, 0.7814, 0.3182, 0.758, 0.3517, 0.7547, 0.3713, 0.8008, 0.3252, 0.8034, 0.1925, 0.8043, 0.1595, 0.8205, 0.1417, 0.777, 0.171, 0.7624, 0.6428, 0.656, 0.6484, 0.6728, 0.6345, 0.6725, 0.6284, 0.6612, 0.4468, 0.637, 0.4252, 0.6449, 0.4075, 0.6349, 0.4168, 0.6152, 0.4684, 0.3032, 0.4814, 0.2514, 0.5043, 0.259, 0.4956, 0.3069, 0.4434, 0.2939, 0.4151, 0.2716, 0.4194, 0.231, 0.4552, 0.2409, 0.2276, 0.7814, 0.2642, 0.7609, 0.2786, 0.7966, 0.2452, 0.821, 0.7515, 0.422, 0.7683, 0.4129, 0.7854, 0.4275, 0.7589, 0.4413, 0.6292, 0.8091, 0.6195, 0.8291, 0.5993, 0.8151, 0.6132, 0.7991, 0.8538, 0.1987, 0.837, 0.2033, 0.8299, 0.1741, 0.849, 0.1647, 0.4267, 0.1853, 0.463, 0.1979, 0.4552, 0.2409, 0.4194, 0.231, 0.0758, 0.5285, 0.05079, 0.556, 0.03085, 0.541, 0.05053, 0.5186, 0.6345, 0.6725, 0.6315, 0.6827, 0.6195, 0.672, 0.6284, 0.6612, 0.5105, 0.3485, 0.4833, 0.353, 0.4956, 0.3069, 0.5174, 0.3064, 0.5459, 0.4015, 0.581, 0.4021, 0.5771, 0.4657, 0.5414, 0.4658, 0.4956, 0.3069, 0.5043, 0.259, 0.5331, 0.265, 0.5174, 0.3064, 0.6659, 0.4659, 0.664, 0.5121, 0.6153, 0.5213, 0.6176, 0.4664, 0.6198, 0.4051, 0.6204, 0.3456, 0.652, 0.3547, 0.6591, 0.4111, 0.6254, 0.2744, 0.6537, 0.2697, 0.6467, 0.3127, 0.6215, 0.3079, 0.5851, 0.3428, 0.6204, 0.3456, 0.6198, 0.4051, 0.581, 0.4021, 0.7957, 0.2022, 0.7902, 0.1696, 0.8128, 0.175, 0.8189, 0.2015, 0.262, 0.01, 0.2733, 0.01719, 0.251, 0.06225, 0.2333, 0.05512, 0.502, 0.1661, 0.4916, 0.2086, 0.463, 0.1979, 0.4751, 0.1545, 0.4358, 0.7889, 0.421, 0.7552, 0.4481, 0.7277, 0.457, 0.7763, 0.3666, 0.5023, 0.3182, 0.4823, 0.3366, 0.4551, 0.3754, 0.4764, 0.4792, 0.7342, 0.4821, 0.7744, 0.457, 0.7763, 0.4481, 0.7277, 0.5226, 0.7804, 0.5253, 0.7439, 0.5516, 0.7481, 0.5466, 0.7843, 0.6155, 0.07678, 0.6362, 0.08069, 0.637, 0.1382, 0.6104, 0.1343, 0.5226, 0.7804, 0.5026, 0.7778, 0.5027, 0.7403, 0.5253, 0.7439, 0.3902, 0.8481, 0.3525, 0.8454, 0.3713, 0.8008, 0.4062, 0.8218, 0.5995, 0.07081, 0.5727, 0.07046, 0.5758, 0.02282, 0.6003, 0.02312, 0.4956, 0.3069, 0.4833, 0.353, 0.4557, 0.349, 0.4684, 0.3032, 0.5312, 0.03366, 0.5252, 0.07059, 0.5054, 0.0649, 0.5132, 0.02527, 0.5119, 0.1187, 0.5252, 0.07059, 0.5464, 0.07183, 0.5369, 0.1211, 0.5369, 0.1211, 0.5464, 0.07183, 0.5727, 0.07046, 0.5665, 0.1229, 0.3795, 0.6783, 0.4008, 0.6896, 0.3798, 0.7017, 0.3639, 0.6835, 0.6197, 0.02947, 0.6155, 0.07678, 0.5995, 0.07081, 0.6003, 0.02312, 0.5727, 0.07046, 0.5995, 0.07081, 0.5902, 0.1284, 0.5665, 0.1229, 0.7468, 0.7118, 0.7654, 0.7327, 0.7404, 0.7551, 0.7228, 0.7362, 0.6597, 0.08103, 0.6362, 0.08069, 0.639, 0.03368, 0.6635, 0.03533, 0.7265, 0.06965, 0.7219, 0.04052, 0.7362, 0.0394, 0.7384, 0.06991, 0.502, 0.1661, 0.4751, 0.1545, 0.4903, 0.1159, 0.5119, 0.1187, 0.4903, 0.1159, 0.5054, 0.0649, 0.5252, 0.07059, 0.5119, 0.1187, 0.637, 0.1382, 0.6362, 0.08069, 0.6597, 0.08103, 0.6618, 0.1335, 0.7762, 0.7517, 0.7654, 0.7327, 0.7852, 0.7157, 0.8005, 0.7404, 0.04687, 0.4261, 0.06999, 0.4604, 0.04118, 0.4658, 0.02478, 0.4495, 0.4623, 0.104, 0.4903, 0.1159, 0.4751, 0.1545, 0.4427, 0.143, 0.6132, 0.7991, 0.5993, 0.8151, 0.5836, 0.7962, 0.6013, 0.7844, 0.526, 0.1687, 0.5161, 0.2124, 0.4916, 0.2086, 0.502, 0.1661, 0.6016, 0.218, 0.5927, 0.2717, 0.563, 0.268, 0.5706, 0.2116, 0.5569, 0.3034, 0.5508, 0.344, 0.5105, 0.3485, 0.5174, 0.3064, 0.5909, 0.3045, 0.5851, 0.3428, 0.5508, 0.344, 0.5569, 0.3034, 0.4557, 0.349, 0.4316, 0.3316, 0.4434, 0.2939, 0.4684, 0.3032, 0.6215, 0.3079, 0.6204, 0.3456, 0.5851, 0.3428, 0.5909, 0.3045, 0.6215, 0.3079, 0.6467, 0.3127, 0.652, 0.3547, 0.6204, 0.3456, 0.8331, 0.4843, 0.831, 0.4908, 0.8159, 0.4829, 0.8199, 0.4755, 0.8561, 0.09848, 0.8399, 0.1069, 0.8299, 0.06991, 0.8433, 0.06431, 0.4316, 0.3316, 0.4049, 0.3118, 0.4151, 0.2716, 0.4434, 0.2939, 0.5591, 0.1689, 0.5665, 0.1229, 0.5902, 0.1284, 0.579, 0.1677, 0.6016, 0.218, 0.5706, 0.2116, 0.579, 0.1677, 0.6069, 0.1771, 0.6016, 0.218, 0.6345, 0.2222, 0.6254, 0.2744, 0.5927, 0.2717, 0.8299, 0.06991, 0.8231, 0.03734, 0.8339, 0.03672, 0.8433, 0.06431, 0.4052, 0.6796, 0.4299, 0.6869, 0.4228, 0.7054, 0.4008, 0.6896, 0.4814, 0.2514, 0.4552, 0.2409, 0.463, 0.1979, 0.4916, 0.2086, 0.6254, 0.2744, 0.6345, 0.2222, 0.6639, 0.2225, 0.6537, 0.2697, 0.3757, 0.7476, 0.3517, 0.7547, 0.3395, 0.722, 0.3589, 0.7136, 0.3517, 0.7547, 0.3757, 0.7476, 0.398, 0.781, 0.3713, 0.8008, 0.3517, 0.7547, 0.3182, 0.758, 0.321, 0.7213, 0.3395, 0.722, 0.4299, 0.6869, 0.4188, 0.6656, 0.4252, 0.6449, 0.4468, 0.637, 0.8487, 0.432, 0.8446, 0.4297, 0.844, 0.4268, 0.8487, 0.4245, 0.6728, 0.634, 0.6871, 0.6503, 0.6678, 0.6561, 0.6605, 0.6411, 0.591, 0.7656, 0.6018, 0.7645, 0.6101, 0.7757, 0.6013, 0.7844, 0.4892, 0.7133, 0.5043, 0.7225, 0.5027, 0.7403, 0.4792, 0.7342, 0.5253, 0.7439, 0.5027, 0.7403, 0.5043, 0.7225, 0.5238, 0.7198, 0.4792, 0.7342, 0.4481, 0.7277, 0.4602, 0.7009, 0.4892, 0.7133, 0.1766, 0.64, 0.1961, 0.602, 0.2297, 0.605, 0.229, 0.6385, 0.8442, 0.4934, 0.8371, 0.5027, 0.8359, 0.4971, 0.8365, 0.4946, 0.4557, 0.349, 0.4833, 0.353, 0.4715, 0.4048, 0.4409, 0.3988, 0.5763, 0.715, 0.596, 0.7228, 0.5897, 0.7424, 0.5716, 0.7412, 0.2684, 0.8625, 0.2325, 0.8977, 0.2105, 0.8448, 0.2452, 0.821, 0.5253, 0.7439, 0.5238, 0.7198, 0.5477, 0.7149, 0.5516, 0.7481, 0.3713, 0.8008, 0.3525, 0.8454, 0.3182, 0.8449, 0.3252, 0.8034, 0.5312, 0.03366, 0.5535, 0.03089, 0.5464, 0.07183, 0.5252, 0.07059, 0.6069, 0.1771, 0.6369, 0.1815, 0.6345, 0.2222, 0.6016, 0.218, 0.5369, 0.1211, 0.5665, 0.1229, 0.5591, 0.1689, 0.526, 0.1687, 0.5927, 0.2717, 0.5909, 0.3045, 0.5569, 0.3034, 0.563, 0.268, 0.8937, 0.3061, 0.8691, 0.3205, 0.8587, 0.287, 0.8869, 0.2877, 0.4075, 0.6349, 0.4252, 0.6449, 0.4188, 0.6656, 0.4008, 0.6601, 0.6659, 0.1769, 0.6369, 0.1815, 0.637, 0.1382, 0.6618, 0.1335, 0.6104, 0.1343, 0.637, 0.1382, 0.6369, 0.1815, 0.6069, 0.1771, 0.4427, 0.143, 0.4751, 0.1545, 0.463, 0.1979, 0.4267, 0.1853, 0.5046, 0.4036, 0.5105, 0.3485, 0.5508, 0.344, 0.5459, 0.4015, 0.5135, 0.6958, 0.5238, 0.7198, 0.5043, 0.7225, 0.4892, 0.7133, 0.4409, 0.3988, 0.4715, 0.4048, 0.4583, 0.4608, 0.4247, 0.4504, 0.6176, 0.4664, 0.6198, 0.4051, 0.6591, 0.4111, 0.6659, 0.4659, 0.4467, 0.5257, 0.4583, 0.4608, 0.4982, 0.4654, 0.4915, 0.5357, 0.5851, 0.3428, 0.581, 0.4021, 0.5459, 0.4015, 0.5508, 0.344, 0.3829, 0.3642, 0.4088, 0.3828, 0.391, 0.4315, 0.3607, 0.4149, 0.3877, 0.6152, 0.4168, 0.6152, 0.4075, 0.6349, 0.3776, 0.6289, 0.4088, 0.3828, 0.4316, 0.3316, 0.4557, 0.349, 0.4409, 0.3988, 0.3738, 0.6502, 0.4008, 0.6601, 0.4052, 0.6796, 0.3814, 0.6704, 0.7803, 0.04082, 0.7665, 0.03862, 0.766, 0.01704, 0.7804, 0.02235, 0.5135, 0.6958, 0.4892, 0.7133, 0.4602, 0.7009, 0.4822, 0.6664, 0.6477, 0.7038, 0.6732, 0.7082, 0.6619, 0.7328, 0.638, 0.7203, 0.6198, 0.4051, 0.6176, 0.4664, 0.5771, 0.4657, 0.581, 0.4021, 0.7654, 0.7327, 0.7468, 0.7118, 0.7682, 0.6883, 0.7852, 0.7157, 0.5043, 0.259, 0.5161, 0.2124, 0.5484, 0.2126, 0.5331, 0.265, 0.5771, 0.4657, 0.575, 0.5306, 0.5363, 0.5357, 0.5414, 0.4658, 0.7488, 0.2452, 0.7724, 0.2429, 0.7674, 0.2905, 0.7423, 0.2927, 0.5414, 0.4658, 0.5363, 0.5357, 0.4915, 0.5357, 0.4982, 0.4654, 0.6195, 0.672, 0.6087, 0.6592, 0.6209, 0.6489, 0.6284, 0.6612, 0.4062, 0.8218, 0.3713, 0.8008, 0.398, 0.781, 0.4199, 0.8062, 0.7197, 0.8026, 0.7029, 0.7874, 0.7205, 0.7718, 0.7348, 0.7831, 0.421, 0.7552, 0.398, 0.781, 0.3757, 0.7476, 0.4007, 0.7288, 0.4007, 0.7288, 0.4228, 0.7054, 0.4481, 0.7277, 0.421, 0.7552, 0.4008, 0.6601, 0.4188, 0.6656, 0.4299, 0.6869, 0.4052, 0.6796, 0.06999, 0.4604, 0.08244, 0.4972, 0.05579, 0.491, 0.04118, 0.4658, 0.7696, 0.5095, 0.7835, 0.4967, 0.7886, 0.5166, 0.7824, 0.521, 0.6069, 0.1771, 0.579, 0.1677, 0.5902, 0.1284, 0.6104, 0.1343, 0.4602, 0.7009, 0.4481, 0.7277, 0.4228, 0.7054, 0.4299, 0.6869, 0.6125, 0.7319, 0.6171, 0.7213, 0.6335, 0.7307, 0.6287, 0.7425, 0.7691, 0.1709, 0.7698, 0.1362, 0.7884, 0.1388, 0.7902, 0.1696, 0.6889, 0.7744, 0.6745, 0.7862, 0.6624, 0.7723, 0.6754, 0.7615, 0.628, 0.6947, 0.6123, 0.6821, 0.6195, 0.672, 0.6315, 0.6827, 0.5807, 0.7018, 0.6005, 0.7114, 0.596, 0.7228, 0.5763, 0.715, 0.6315, 0.6827, 0.6504, 0.6883, 0.6477, 0.7038, 0.628, 0.6947, 0.6553, 0.7447, 0.6754, 0.7615, 0.6624, 0.7723, 0.6458, 0.7573, 0.6428, 0.656, 0.6284, 0.6612, 0.6209, 0.6489, 0.638, 0.6428, 0.6087, 0.6592, 0.6195, 0.672, 0.6123, 0.6821, 0.5987, 0.6695, 0.638, 0.7203, 0.6335, 0.7307, 0.6171, 0.7213, 0.6205, 0.711, 0.8129, 0.464, 0.7913, 0.4632, 0.817, 0.4403, 0.8221, 0.4469, 0.6171, 0.7213, 0.6005, 0.7114, 0.6036, 0.6991, 0.6205, 0.711, 0.6125, 0.7319, 0.6057, 0.7474, 0.5897, 0.7424, 0.596, 0.7228, 0.591, 0.7656, 0.5738, 0.7699, 0.5716, 0.7412, 0.5897, 0.7424, 0.7338, 0.1337, 0.7205, 0.1368, 0.7232, 0.1066, 0.7347, 0.106, 0.6132, 0.7991, 0.6013, 0.7844, 0.6101, 0.7757, 0.621, 0.7888, 0.6477, 0.7038, 0.638, 0.7203, 0.6205, 0.711, 0.628, 0.6947, 0.7888, 0.3775, 0.7831, 0.3743, 0.7927, 0.3662, 0.793, 0.371, 0.628, 0.6947, 0.6205, 0.711, 0.6036, 0.6991, 0.6123, 0.6821, 0.6191, 0.7586, 0.6101, 0.7757, 0.6018, 0.7645, 0.6057, 0.7474, 0.3754, 0.4764, 0.3366, 0.4551, 0.3607, 0.4149, 0.391, 0.4315, 0.6504, 0.6883, 0.6315, 0.6827, 0.6345, 0.6725, 0.6484, 0.6728, 0.4049, 0.3118, 0.4316, 0.3316, 0.4088, 0.3828, 0.3829, 0.3642, 0.7674, 0.2905, 0.7724, 0.2429, 0.7965, 0.2425, 0.8002, 0.291, 0.7204, 0.2987, 0.696, 0.2941, 0.7098, 0.2499, 0.73, 0.2505, 0.8315, 0.2894, 0.8246, 0.2437, 0.849, 0.2427, 0.8587, 0.287, 0.8587, 0.287, 0.849, 0.2427, 0.8689, 0.2462, 0.8869, 0.2877, 0.7518, 0.1054, 0.7347, 0.106, 0.7384, 0.06991, 0.7535, 0.07012, 0.6639, 0.2225, 0.6345, 0.2222, 0.6369, 0.1815, 0.6659, 0.1769, 0.849, 0.1647, 0.8299, 0.1741, 0.8268, 0.1438, 0.8449, 0.1367, 0.7698, 0.1362, 0.7691, 0.1709, 0.7553, 0.1681, 0.7511, 0.1351, 0.5119, 0.1187, 0.5369, 0.1211, 0.526, 0.1687, 0.502, 0.1661, 0.6287, 0.7425, 0.6335, 0.7307, 0.6553, 0.7447, 0.6458, 0.7573, 0.7902, 0.1696, 0.7884, 0.1388, 0.8096, 0.1438, 0.8128, 0.175, 0.8361, 0.4339, 0.817, 0.4403, 0.817, 0.4298, 0.836, 0.4269, 0.3395, 0.722, 0.3409, 0.6991, 0.3502, 0.6915, 0.3589, 0.7136, 0.4052, 0.6796, 0.4008, 0.6896, 0.3795, 0.6783, 0.3814, 0.6704, 0.321, 0.7213, 0.3301, 0.6948, 0.3409, 0.6991, 0.3395, 0.722, 0.726, 0.5011, 0.7128, 0.5, 0.7087, 0.4852, 0.727, 0.4854, 0.726, 0.5011, 0.7253, 0.5119, 0.7126, 0.5103, 0.7128, 0.5, 0.8276, 0.4957, 0.831, 0.4908, 0.8365, 0.4946, 0.8359, 0.4971, 0.3639, 0.6835, 0.3798, 0.7017, 0.3589, 0.7136, 0.3502, 0.6915, 0.584, 0.9321, 0.5765, 0.9147, 0.5919, 0.9067, 0.6048, 0.9193, 0.3639, 0.6835, 0.3502, 0.6915, 0.3401, 0.6791, 0.3609, 0.6703, 0.7885, 0.5292, 0.7824, 0.521, 0.7886, 0.5166, 0.7934, 0.527, 0.4075, 0.6349, 0.4008, 0.6601, 0.3738, 0.6502, 0.3776, 0.6289, 0.7212, 0.6494, 0.6936, 0.6616, 0.6871, 0.6503, 0.7019, 0.6346, 0.8487, 0.4245, 0.844, 0.4268, 0.836, 0.4269, 0.8377, 0.4191, 0.7181, 0.3832, 0.7319, 0.3767, 0.7297, 0.3844, 0.7237, 0.3889, 0.7683, 0.4129, 0.76, 0.404, 0.7749, 0.3894, 0.7815, 0.3924, 0.6739, 0.8988, 0.659, 0.9094, 0.6466, 0.8947, 0.6663, 0.8894, 0.8129, 0.464, 0.8199, 0.4755, 0.8159, 0.4829, 0.7913, 0.4632, 0.7111, 0.8953, 0.7135, 0.9021, 0.6996, 0.9071, 0.6962, 0.8991, 0.5824, 0.8969, 0.5919, 0.9067, 0.5765, 0.9147, 0.5716, 0.9045, 0.6485, 0.9351, 0.6415, 0.9395, 0.6222, 0.9334, 0.6357, 0.9236, 0.7815, 0.3924, 0.7888, 0.3775, 0.7945, 0.3804, 0.789, 0.3979, 0.7749, 0.3894, 0.7831, 0.3743, 0.7888, 0.3775, 0.7815, 0.3924, 0.6015, 0.8859, 0.6104, 0.8957, 0.5919, 0.9067, 0.5824, 0.8969, 0.7181, 0.3832, 0.7237, 0.3889, 0.7108, 0.4096, 0.7039, 0.3952, 0.7466, 0.5167, 0.7253, 0.5119, 0.726, 0.5011, 0.7487, 0.5044, 0.7312, 0.3929, 0.7237, 0.3889, 0.7297, 0.3844, 0.7311, 0.3855, 0.7992, 0.5269, 0.7934, 0.527, 0.7886, 0.5166, 0.7956, 0.5175, 0.7515, 0.422, 0.7444, 0.4093, 0.76, 0.404, 0.7683, 0.4129, 0.7936, 0.5343, 0.7924, 0.5378, 0.7853, 0.534, 0.7885, 0.5292, 0.7039, 0.3952, 0.7108, 0.4096, 0.6911, 0.4276, 0.6859, 0.4055, 0.6466, 0.8947, 0.6314, 0.8828, 0.6479, 0.8744, 0.6552, 0.8829, 0.6926, 0.8893, 0.6862, 0.8813, 0.7001, 0.8752, 0.7049, 0.8817, 0.7515, 0.422, 0.7589, 0.4413, 0.733, 0.4484, 0.7358, 0.4296, 0.7533, 0.4879, 0.727, 0.4854, 0.7292, 0.4676, 0.7578, 0.4656, 0.817, 0.4298, 0.7854, 0.4275, 0.8033, 0.4139, 0.8187, 0.4213, 0.6467, 0.8553, 0.6516, 0.8608, 0.6444, 0.8672, 0.6385, 0.8616, 0.7336, 0.385, 0.7376, 0.3931, 0.7312, 0.3929, 0.7311, 0.3855, 0.7992, 0.5269, 0.7981, 0.5354, 0.7954, 0.5331, 0.7934, 0.527, 0.6303, 0.8682, 0.6366, 0.8741, 0.6314, 0.8828, 0.6185, 0.8766, 0.8371, 0.5027, 0.8243, 0.5, 0.8276, 0.4957, 0.8359, 0.4971, 0.6739, 0.8988, 0.6663, 0.8894, 0.6862, 0.8813, 0.6926, 0.8893, 0.7242, 0.4149, 0.7312, 0.3929, 0.7376, 0.3931, 0.7365, 0.4107, 0.6444, 0.8672, 0.6366, 0.8741, 0.6303, 0.8682, 0.6385, 0.8616, 0.7913, 0.4632, 0.7835, 0.4967, 0.7533, 0.4879, 0.7578, 0.4656, 0.6219, 0.9092, 0.6466, 0.8947, 0.659, 0.9094, 0.6357, 0.9236, 0.6357, 0.9236, 0.6222, 0.9334, 0.6048, 0.9193, 0.6219, 0.9092, 0.7959, 0.3726, 0.7945, 0.3804, 0.7888, 0.3775, 0.793, 0.371, 0.4839, 0.5952, 0.4915, 0.5357, 0.5363, 0.5357, 0.5289, 0.5925, 0.145, 0.5951, 0.181, 0.5767, 0.1961, 0.602, 0.1766, 0.64, 0.6292, 0.8091, 0.6132, 0.7991, 0.621, 0.7888, 0.635, 0.7991, 0.194, 0.6991, 0.1766, 0.64, 0.229, 0.6385, 0.2388, 0.6817, 0.194, 0.6991, 0.2388, 0.6817, 0.2508, 0.7251, 0.2102, 0.7423, 0.1766, 0.64, 0.1286, 0.6699, 0.1049, 0.6222, 0.145, 0.5951, 0.1175, 0.7335, 0.09238, 0.6905, 0.1286, 0.6699, 0.1484, 0.7192, 0.116, 0.3288, 0.1347, 0.2884, 0.1755, 0.3131, 0.162, 0.3643, 0.1484, 0.7192, 0.194, 0.6991, 0.2102, 0.7423, 0.171, 0.7624, 0.145, 0.5951, 0.1159, 0.5482, 0.1735, 0.5432, 0.181, 0.5767, 0.1314, 0.4024, 0.1653, 0.4265, 0.1614, 0.4634, 0.1046, 0.4518, 0.7228, 0.7362, 0.7404, 0.7551, 0.7205, 0.7718, 0.7023, 0.7599, 0.6335, 0.7307, 0.638, 0.7203, 0.6619, 0.7328, 0.6553, 0.7447, 0.1049, 0.6222, 0.06853, 0.6512, 0.04321, 0.611, 0.07724, 0.5824, 0.5331, 0.265, 0.5484, 0.2126, 0.5706, 0.2116, 0.563, 0.268, 0.5706, 0.2116, 0.5484, 0.2126, 0.5591, 0.1689, 0.579, 0.1677, 0.06283, 0.4069, 0.09385, 0.369, 0.1314, 0.4024, 0.1046, 0.4518, 0.398, 0.781, 0.421, 0.7552, 0.4358, 0.7889, 0.4199, 0.8062, 0.2105, 0.8448, 0.175, 0.8644, 0.1595, 0.8205, 0.1925, 0.8043, 0.766, 0.01704, 0.7665, 0.03862, 0.7519, 0.03756, 0.7501, 0.01, 0.635, 0.7991, 0.6451, 0.8062, 0.6442, 0.8151, 0.6292, 0.8091, 0.6637, 0.8121, 0.6442, 0.8151, 0.6451, 0.8062, 0.6584, 0.7974])
me_mesh.materials.append(mat_material)
me_mesh.use_remesh_preserve_volume = False
me_mesh.use_remesh_preserve_attributes = False
me_mesh.use_mirror_vertex_groups = False
me_mesh.update()
arm_armature_002 = bpy.data.armatures.new('Armature.002')  # bones are not reproduced

# ---- objects
ob_armature = bpy.data.objects.new('Armature', arm_armature_002)
ob_human_basemesh = bpy.data.objects.new('Human_BaseMesh', me_mesh)

# ---- transforms, parenting, visibility, modifiers, constraints
ob_armature.location = (-0.0399, -12.01, 113.1)
ob_human_basemesh.location = (0.0, 5.697e-08, 0.0)
ob_human_basemesh.color = (0.02807, 0.3723, 1.0, 1.0)
ob_human_basemesh.display_type = 'SOLID'
ob_human_basemesh.show_wire = True
ob_human_basemesh.lineart.crease_threshold = 0.0
_m = ob_human_basemesh.modifiers.new('Mirror', 'MIRROR')
_m.use_clip = True

# ---- collection membership
scene.collection.objects.link(ob_armature)
col_collection_1.objects.link(ob_human_basemesh)

# ---- scene / render settings (as saved in the file)
scene.frame_start = 1; scene.frame_end = 250; scene.frame_set(1)
scene.render.engine = 'BLENDER_EEVEE_NEXT'
scene.render.resolution_percentage = 50
scene.render.dither_intensity = 0.0
scene.cycles.use_denoising = False
scene.cycles.samples = 10
scene.cycles.sampling_pattern = 'TABULATED_SOBOL'
scene.cycles.light_sampling_threshold = 0.0
scene.cycles.use_adaptive_sampling = False
scene.cycles.use_light_tree = False
scene.cycles.blur_glossy = 0.0
scene.cycles.volume_bounces = 1
scene.cycles.pixel_filter_type = 'GAUSSIAN'
scene.cycles.sample_clamp_indirect = 0.0
scene.view_settings.view_transform = 'Standard'
scene.unit_settings.scale_length = 0.01
bpy.context.view_layer.update()

# ---- added for rendering (the .blend has no active camera and no usable light): camera, sun
cam_auto = bpy.data.cameras.new('AutoCamera')
cam_auto.lens = 50.0
cam_auto.sensor_width = 36.0
cam_auto.clip_end = 1000.0
ob_auto_camera = bpy.data.objects.new('AutoCamera', cam_auto)
scene.collection.objects.link(ob_auto_camera)
ob_auto_camera.location = (26.7454, -44.38, 133.068)
ob_auto_camera.rotation_euler = (1.09748, -7.21219e-08, 0.694738)
scene.camera = ob_auto_camera
light_auto_sun = bpy.data.lights.new('AutoSun', 'SUN')
light_auto_sun.energy = 3.0
light_auto_sun.angle = 0.0523599
ob_auto_sun = bpy.data.objects.new('AutoSun', light_auto_sun)
scene.collection.objects.link(ob_auto_sun)
ob_auto_sun.rotation_euler = (0.872665, 0.174533, 0.523599)
bpy.context.view_layer.update()
